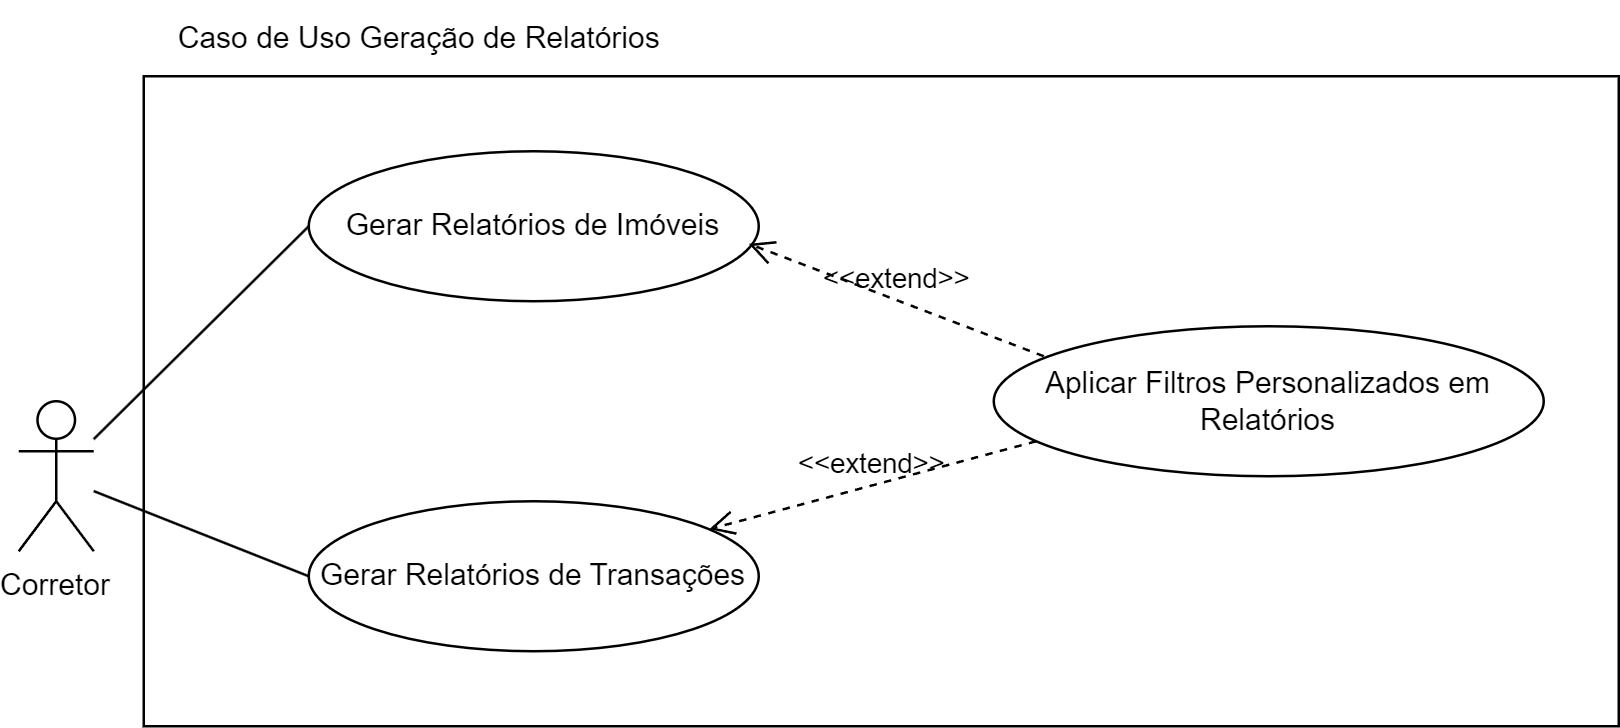

The diagram above was exported from draw.io. Its source (the exported page's mxGraphModel, read from the mxfile embedded in the PNG):
<mxGraphModel dx="795" dy="430" grid="1" gridSize="10" guides="1" tooltips="1" connect="1" arrows="1" fold="1" page="1" pageScale="1" pageWidth="827" pageHeight="1169" math="0" shadow="0">
  <root>
    <mxCell id="0" />
    <mxCell id="1" parent="0" />
    <mxCell id="z9OsJITNBQ5fd6RahBxx-244" value="" style="rounded=0;whiteSpace=wrap;html=1;" vertex="1" parent="1">
      <mxGeometry x="100" y="210" width="590" height="260" as="geometry" />
    </mxCell>
    <mxCell id="z9OsJITNBQ5fd6RahBxx-245" value="Corretor" style="shape=umlActor;verticalLabelPosition=bottom;verticalAlign=top;" vertex="1" parent="1">
      <mxGeometry x="50" y="340" width="30" height="60" as="geometry" />
    </mxCell>
    <mxCell id="z9OsJITNBQ5fd6RahBxx-246" value="Gerar Relatórios de Imóveis" style="ellipse;whiteSpace=wrap;html=1;" vertex="1" parent="1">
      <mxGeometry x="166" y="240" width="180" height="60" as="geometry" />
    </mxCell>
    <mxCell id="z9OsJITNBQ5fd6RahBxx-247" value="Gerar Relatórios de Transações" style="ellipse;whiteSpace=wrap;html=1;" vertex="1" parent="1">
      <mxGeometry x="166" y="380" width="180" height="60" as="geometry" />
    </mxCell>
    <mxCell id="z9OsJITNBQ5fd6RahBxx-248" value="Aplicar Filtros Personalizados em Relatórios" style="ellipse;whiteSpace=wrap;html=1;" vertex="1" parent="1">
      <mxGeometry x="440" y="310" width="220" height="60" as="geometry" />
    </mxCell>
    <mxCell id="z9OsJITNBQ5fd6RahBxx-249" style="endArrow=none;html=1;entryX=0;entryY=0.5;entryDx=0;entryDy=0;" edge="1" parent="1" source="z9OsJITNBQ5fd6RahBxx-245" target="z9OsJITNBQ5fd6RahBxx-246">
      <mxGeometry relative="1" as="geometry" />
    </mxCell>
    <mxCell id="z9OsJITNBQ5fd6RahBxx-250" style="endArrow=none;html=1;entryX=0;entryY=0.5;entryDx=0;entryDy=0;" edge="1" parent="1" source="z9OsJITNBQ5fd6RahBxx-245" target="z9OsJITNBQ5fd6RahBxx-247">
      <mxGeometry relative="1" as="geometry" />
    </mxCell>
    <mxCell id="z9OsJITNBQ5fd6RahBxx-251" value="&amp;lt;&amp;lt;extend&amp;gt;&amp;gt;" style="endArrow=open;startArrow=none;endFill=0;startFill=0;endSize=8;html=1;verticalAlign=bottom;dashed=1;labelBackgroundColor=none;rounded=0;exitX=0.091;exitY=0.2;exitDx=0;exitDy=0;exitPerimeter=0;entryX=0.978;entryY=0.617;entryDx=0;entryDy=0;entryPerimeter=0;" edge="1" parent="1" source="z9OsJITNBQ5fd6RahBxx-248" target="z9OsJITNBQ5fd6RahBxx-246">
      <mxGeometry width="160" relative="1" as="geometry">
        <mxPoint x="300" y="330" as="sourcePoint" />
        <mxPoint x="460" y="330" as="targetPoint" />
      </mxGeometry>
    </mxCell>
    <mxCell id="z9OsJITNBQ5fd6RahBxx-252" value="&amp;lt;&amp;lt;extend&amp;gt;&amp;gt;" style="endArrow=open;startArrow=none;endFill=0;startFill=0;endSize=8;html=1;verticalAlign=bottom;dashed=1;labelBackgroundColor=none;rounded=0;exitX=0.077;exitY=0.767;exitDx=0;exitDy=0;exitPerimeter=0;" edge="1" parent="1" source="z9OsJITNBQ5fd6RahBxx-248" target="z9OsJITNBQ5fd6RahBxx-247">
      <mxGeometry width="160" relative="1" as="geometry">
        <mxPoint x="570" y="332" as="sourcePoint" />
        <mxPoint x="421" y="243" as="targetPoint" />
      </mxGeometry>
    </mxCell>
    <mxCell id="z9OsJITNBQ5fd6RahBxx-253" value="Caso de Uso Geração de Relatórios" style="text;html=1;align=center;verticalAlign=middle;resizable=0;points=[];autosize=1;strokeColor=none;fillColor=none;" vertex="1" parent="1">
      <mxGeometry x="100" y="180" width="220" height="30" as="geometry" />
    </mxCell>
  </root>
</mxGraphModel>